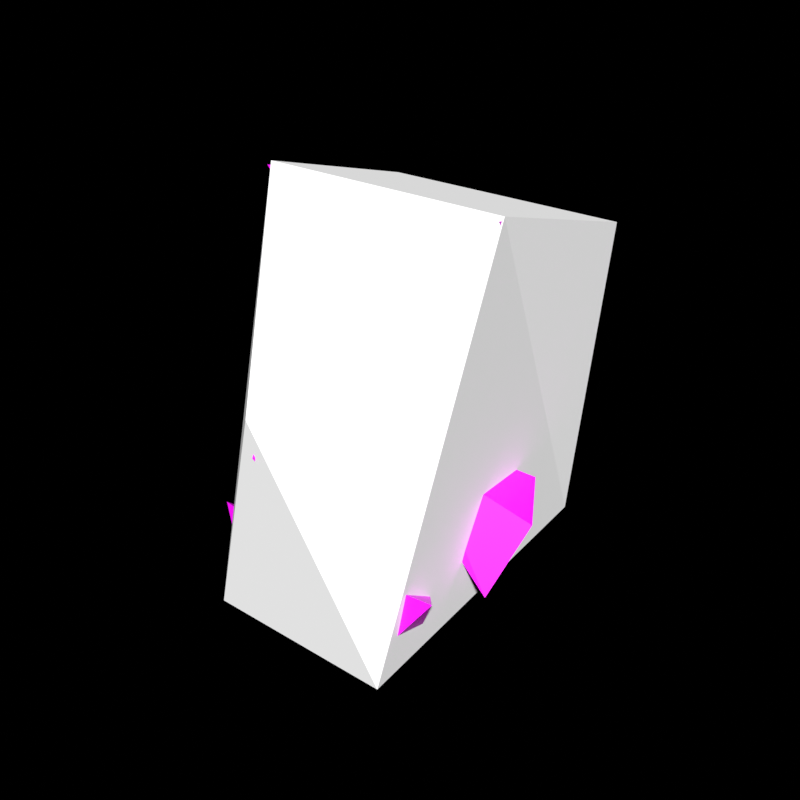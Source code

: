 # Source: sm_plush.blend  (saved by Blender 4.0.36; exported with 4.5.12 LTS)
import bpy
from mathutils import Matrix  # noqa: F401  (used for matrix-valued properties, if any)

bpy.ops.wm.read_factory_settings(use_empty=True)
scene = bpy.context.scene
scene.name = 'Scene'

# ---- collections
col_helpers = bpy.data.collections.new('Helpers'); scene.collection.children.link(col_helpers)
col_helpers.hide_render = True
col_scene = bpy.data.collections.new('Scene'); scene.collection.children.link(col_scene)

# ---- images (referenced by path relative to the original .blend; pixels are not part of the script)
import os
ASSET_DIR = os.environ.get("B2B_ASSET_DIR", "")  # directory of the original .blend (textures are referenced by path, not embedded)
HERE = os.path.dirname(os.path.abspath(__file__))  # packed textures are extracted next to this script under _unpacked/

def load_image(name, relpath, width, height, colorspace="sRGB"):
    """Load a texture the original file referenced (path relative to the .blend, or extracted next to this script)."""
    p = next((c for c in (os.path.join(HERE, relpath), os.path.join(ASSET_DIR, relpath)) if relpath and os.path.exists(c)), "")
    if p:
        img = bpy.data.images.load(p, check_existing=True)
        img.name = name
    else:  # same state as the original file: an image datablock whose file is absent (Cycles renders it pink)
        img = bpy.data.images.new(name, width, height)
        img.source = "FILE"
        img.filepath = "//" + (relpath or name)
    img.colorspace_settings.name = colorspace
    return img
img_material_base_color = load_image('Material Base Color', 'layer.png', 1024, 1024, 'sRGB')

# ---- materials (node trees are filled in below, after node groups)
mat_material = bpy.data.materials.new('Material')
mat_material.use_transparent_shadow = False

# ---- material node trees
mat_material.use_nodes = True; mat_material.node_tree.nodes.clear()
_N = mat_material.node_tree.nodes; _L = mat_material.node_tree.links
n0 = _N.new('ShaderNodeOutputMaterial'); n0.name = 'Material Output'; n0.location = (300, 300)
n1 = _N.new('ShaderNodeBsdfPrincipled'); n1.name = 'Principled BSDF'; n1.location = (20, 300)
n1.distribution = 'GGX'
n1.subsurface_method = 'RANDOM_WALK_SKIN'
n1.inputs[3].default_value = 1.45
n1.inputs[13].default_value = 1.0
n1.inputs[27].default_value = (0.0, 0.0, 0.0, 1.0)
n1.inputs[28].default_value = 1.0
n2 = _N.new('ShaderNodeTexImage'); n2.name = 'Image Texture'; n2.location = (-270, 280)
n2.image = img_material_base_color
n2.interpolation = 'Closest'
_L.new(n1.outputs[0], n0.inputs[0])
_L.new(n2.outputs[0], n1.inputs[0])
n0.is_active_output = True

# ---- world
world_world = bpy.data.worlds.new('World'); scene.world = world_world
world_world.use_nodes = True; world_world.node_tree.nodes.clear()
_N = world_world.node_tree.nodes; _L = world_world.node_tree.links
n0 = _N.new('ShaderNodeOutputWorld'); n0.name = 'World Output'; n0.location = (300, 300)
n0.is_active_output = True
world_world.color = (0.05088, 0.05088, 0.05088)
world_world.use_sun_shadow = False
world_world.sun_shadow_jitter_overblur = 0.0

# ---- meshes
me_mesh = bpy.data.meshes.new('Mesh')
me_mesh.from_pydata([(0.239, -0.2108, -0.4253), (0.1536, -0.06075, 0.1507), (0.239, 0.2108, -0.3504), (0.144, 0.07109, 0.1438), (0.0, 0.6524, -0.2338), (0.0, 0.1691, 0.2515), (0.0, -0.2108, -0.4181), (0.2437, 0.09638, -0.04546), (0.2229, -0.09045, -0.0449), (0.0, -0.3361, -0.1575), (0.0, 0.2836, -0.178), (0.0, 0.07499, 0.7554), (0.1928, 0.1317, 0.6916), (0.2288, -0.1438, 0.7209), (0.0, -0.1247, 0.7618), (0.3145, 0.1211, 0.4768), (0.2636, -0.2544, 0.5048), (0.0, -0.2534, 0.5658), (0.1561, 0.4462, 0.1747), (0.0, -0.544, 0.5878), (0.0, 0.2919, 0.4908), (0.1907, -0.5135, -0.3471), (0.4378, -0.3853, -0.09357), (0.2608, -0.4752, -0.3471), (0.05159, -0.4862, -0.03708), (0.254, 0.06896, 0.2383), (0.1988, -0.1685, 0.2247), (0.3003, 0.2202, -0.1514), (0.3015, -0.2215, -0.2116), (0.3772, 0.2344, 0.03042), (0.5005, 0.03422, -0.004193), (0.2997, 0.2366, -0.1901), (0.4211, -0.09143, -0.2458), (0.327, 0.5116, 0.8248), (0.4361, -0.1168, 0.9972), (0.0, 0.2669, -0.4398), (0.0, -0.6473, 0.3534), (0.0, -0.5434, 0.1945), (0.1024, -0.4963, 0.355), (0.0, -0.2827, 0.2515), (0.0, -0.4963, 0.355), (0.2826, 0.1828, 0.0269), (0.2833, -0.2069, -0.00727), (0.0, 0.314, 0.05142), (0.0, -0.3674, 0.01417)], [], [(43, 5, 25, 41), (8, 7, 31, 32), (4, 2, 35), (11, 12, 34), (42, 26, 39, 44), (0, 28, 22, 23), (2, 27, 28, 0), (4, 10, 2), (12, 11, 14, 13), (17, 16, 13, 14), (16, 15, 12, 13), (26, 25, 15, 16), (16, 19, 36, 38), (15, 25, 18), (18, 20, 15), (16, 39, 26), (16, 17, 19), (2, 10, 27), (23, 22, 24, 21), (25, 5, 18), (18, 5, 20), (28, 9, 24, 22), (9, 6, 21, 24), (6, 0, 23, 21), (42, 28, 27, 41), (31, 29, 30, 32), (7, 3, 29, 31), (1, 8, 32, 30), (3, 1, 30, 29), (15, 20, 33), (15, 33, 34), (12, 15, 34), (11, 33, 20), (11, 34, 33), (0, 6, 35, 2), (37, 38, 36), (16, 38, 39), (39, 38, 40), (38, 37, 40), (26, 42, 41, 25), (28, 42, 44, 9), (10, 43, 41, 27)])
_uv = me_mesh.uv_layers.new(name='UVMap')
_uv.uv.foreach_set('vector', [0.6176, 0.252, 0.614, 0.3608, 0.4856, 0.3894, 0.4852, 0.2721, 0.3125, 0.9802, 0.2451, 0.9839, 0.186, 0.9376, 0.2993, 0.8797, 0.6623, 0.01256, 0.4589, 0.1143, 0.4714, 0.0001394, 0.7825, 0.4003, 0.6626, 0.3779, 0.6754, 0.1103, 0.317, 0.3076, 0.3584, 0.4106, 0.2326, 0.4571, 0.1848, 0.3627, 0.9589, 0.6663, 0.9444, 0.7746, 0.8523, 0.8506, 0.8263, 0.6949, 0.4589, 0.1143, 0.4695, 0.1997, 0.2892, 0.2183, 0.2726, 0.1259, 0.6623, 0.01256, 0.5876, 0.1561, 0.4589, 0.1143, 0.5523, 0.6214, 0.533, 0.7208, 0.4424, 0.7238, 0.4442, 0.6439, 0.3318, 0.681, 0.3383, 0.5766, 0.4442, 0.6439, 0.4424, 0.7238, 0.3383, 0.5766, 0.5288, 0.5062, 0.5523, 0.6214, 0.4442, 0.6439, 0.3584, 0.4106, 0.4856, 0.3894, 0.5288, 0.5062, 0.3383, 0.5766, 0.3383, 0.5766, 0.1975, 0.6921, 0.1051, 0.628, 0.1723, 0.5685, 0.5288, 0.5062, 0.4856, 0.3894, 0.5876, 0.4233, 0.5876, 0.4233, 0.6623, 0.4583, 0.5288, 0.5062, 0.3383, 0.5766, 0.2326, 0.4571, 0.3584, 0.4106, 0.3383, 0.5766, 0.3318, 0.681, 0.1975, 0.6921, 0.4589, 0.1143, 0.5876, 0.1561, 0.4695, 0.1997, 0.8263, 0.6949, 0.8523, 0.8506, 0.6661, 0.7842, 0.7926, 0.675, 0.4856, 0.3894, 0.614, 0.3608, 0.5876, 0.4233, 0.5876, 0.4233, 0.614, 0.3608, 0.6623, 0.4583, 0.7802, 0.946, 0.6355, 0.877, 0.6661, 0.7842, 0.8523, 0.8506, 0.6355, 0.6915, 0.6624, 0.5522, 0.7926, 0.675, 0.6661, 0.7842, 0.8726, 0.515, 0.9353, 0.6141, 0.8263, 0.6949, 0.7926, 0.675, 0.317, 0.3076, 0.2892, 0.2183, 0.4695, 0.1997, 0.4852, 0.2721, 0.186, 0.9376, 0.1447, 0.8646, 0.2172, 0.8195, 0.2993, 0.8797, 0.1113, 0.9307, 0.04043, 0.8996, 0.1447, 0.8646, 0.186, 0.9376, 0.3022, 0.7076, 0.3203, 0.7806, 0.2993, 0.8797, 0.2172, 0.8195, 0.08662, 0.7711, 0.1093, 0.7293, 0.2172, 0.8195, 0.1447, 0.8646, 0.9999, 0.1015, 0.9999, 0.3375, 0.8585, 0.2229, 0.9999, 0.1015, 0.8585, 0.2229, 0.6754, 0.1103, 0.9075, 0.0001394, 0.9999, 0.1015, 0.6754, 0.1103, 0.7825, 0.4003, 0.8585, 0.2229, 0.9999, 0.3375, 0.7825, 0.4003, 0.6754, 0.1103, 0.8585, 0.2229, 0.2726, 0.1259, 0.2654, 0.02485, 0.4714, 0.0001394, 0.4589, 0.1143, 0.07778, 0.5507, 0.1723, 0.5685, 0.1051, 0.628, 0.3383, 0.5766, 0.1723, 0.5685, 0.2326, 0.4571, 0.2326, 0.4571, 0.1723, 0.5685, 0.1471, 0.5231, 0.1723, 0.5685, 0.07778, 0.5507, 0.1471, 0.5231, 0.3584, 0.4106, 0.317, 0.3076, 0.4852, 0.2721, 0.4856, 0.3894, 0.2892, 0.2183, 0.317, 0.3076, 0.1848, 0.3627, 0.1652, 0.289, 0.5876, 0.1561, 0.6176, 0.252, 0.4852, 0.2721, 0.4695, 0.1997])
me_mesh.materials.append(mat_material)
me_mesh.use_remesh_fix_poles = True
me_mesh.use_remesh_preserve_attributes = False
me_mesh.use_paint_bone_selection = False
me_mesh.use_paint_mask = True
me_mesh.update()
me_cube = bpy.data.meshes.new('Cube')
me_cube.from_pydata([(-0.3383, -0.5164, -0.3775), (-0.4377, -0.09897, 1.006), (-0.2544, 0.653, -0.3407), (-0.4377, 0.5124, 0.8382), (0.3383, -0.5164, -0.3775), (0.4377, -0.09897, 1.006), (0.2544, 0.653, -0.3407), (0.4377, 0.5124, 0.8382), (2.489e-17, -0.6616, 0.4808)], [], [(0, 1, 3, 2), (2, 3, 7, 6), (6, 7, 5, 4), (1, 0, 8), (2, 6, 4, 0), (7, 3, 1, 5), (0, 4, 8), (5, 1, 8), (4, 5, 8)])
_uv = me_cube.uv_layers.new(name='UVMap')
_uv.uv.foreach_set('vector', [0.375, 0.0, 0.625, 0.0, 0.625, 0.25, 0.375, 0.25, 0.375, 0.25, 0.625, 0.25, 0.625, 0.5, 0.375, 0.5, 0.375, 0.5, 0.625, 0.5, 0.625, 0.75, 0.375, 0.75, 0.625, 0.0, 0.375, 0.0, 0.625, 0.0, 0.125, 0.5, 0.375, 0.5, 0.375, 0.75, 0.125, 0.75, 0.625, 0.5, 0.875, 0.5, 0.875, 0.75, 0.625, 0.75, 0.125, 0.75, 0.375, 0.75, 0.125, 0.75, 0.625, 0.75, 0.875, 0.75, 0.625, 0.75, 0.375, 0.75, 0.625, 0.75, 0.375, 0.75])
me_cube.update()

# ---- objects
ob_plush = bpy.data.objects.new('plush', me_mesh)
ob_plush_ccx = bpy.data.objects.new('plush_ccx', me_cube)

# ---- transforms, parenting, visibility, modifiers, constraints
ob_plush.location = (0.0, 0.0, 0.0)
_m = ob_plush.modifiers.new('Mirror', 'MIRROR')
_m.use_clip = True
ob_plush_ccx.location = (0.0, 0.0, 0.0)
ob_plush_ccx.display_type = 'WIRE'

# ---- collection membership
col_scene.objects.link(ob_plush)
col_scene.objects.link(ob_plush_ccx)

# ---- scene / render settings (as saved in the file)
scene.frame_start = 0; scene.frame_end = 59; scene.frame_set(0)
scene.render.engine = 'BLENDER_EEVEE_NEXT'
scene.render.image_settings.color_mode = 'RGB'
scene.render.resolution_x = 2048
scene.render.resolution_y = 2048
scene.render.fps = 30
scene.render.film_transparent = True
scene.render.use_sequencer = False
scene.cycles.samples = 256
scene.cycles.sampling_pattern = 'TABULATED_SOBOL'
scene.view_settings.view_transform = 'Standard'
scene.view_settings.exposure = 1.0
bpy.context.view_layer.update()

# ---- added for rendering (the .blend has no active camera and no usable light): camera, sun
cam_auto = bpy.data.cameras.new('AutoCamera')
cam_auto.lens = 50.0
cam_auto.sensor_width = 36.0
cam_auto.clip_end = 1000.0
ob_auto_camera = bpy.data.objects.new('AutoCamera', cam_auto)
scene.collection.objects.link(ob_auto_camera)
ob_auto_camera.location = (2.03157, -2.44221, 1.90856)
ob_auto_camera.rotation_euler = (1.09748, -7.21219e-08, 0.694738)
scene.camera = ob_auto_camera
light_auto_sun = bpy.data.lights.new('AutoSun', 'SUN')
light_auto_sun.energy = 3.0
light_auto_sun.angle = 0.0523599
ob_auto_sun = bpy.data.objects.new('AutoSun', light_auto_sun)
scene.collection.objects.link(ob_auto_sun)
ob_auto_sun.rotation_euler = (0.872665, 0.174533, 0.523599)
bpy.context.view_layer.update()
